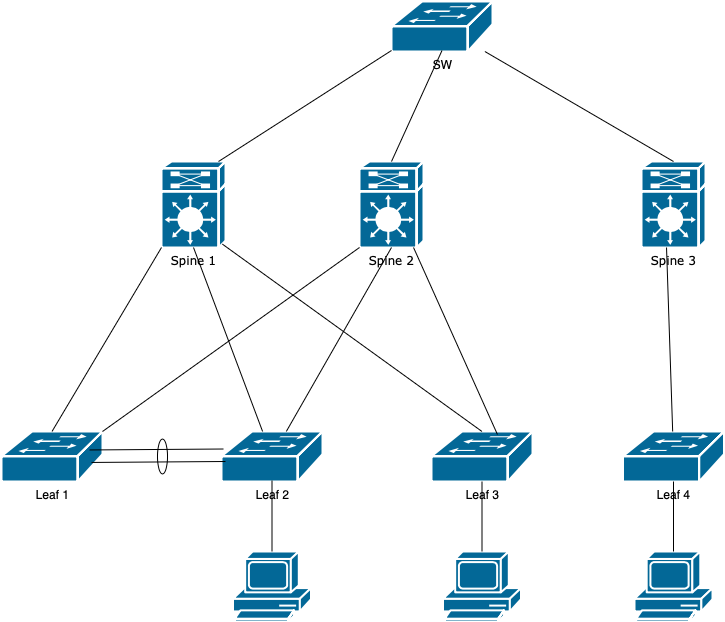

The diagram above was exported from draw.io. Its source (the exported page's mxGraphModel, read from the mxfile embedded in the PNG):
<mxGraphModel dx="1186" dy="713" grid="1" gridSize="10" guides="1" tooltips="1" connect="1" arrows="1" fold="1" page="1" pageScale="1" pageWidth="1100" pageHeight="850" background="none" math="0" shadow="0">
  <root>
    <mxCell id="0" />
    <mxCell id="1" parent="0" />
    <mxCell id="1c7a67bf8fd3230f-1" value="Spine 1" style="shape=mxgraph.cisco.misc.route_switch_processor;html=1;dashed=0;fillColor=#036897;strokeColor=#ffffff;strokeWidth=2;verticalLabelPosition=bottom;verticalAlign=top;rounded=0;shadow=0;comic=0;fontFamily=Verdana;fontSize=12;" parent="1" vertex="1">
      <mxGeometry x="360" y="300" width="64" height="86" as="geometry" />
    </mxCell>
    <mxCell id="1c7a67bf8fd3230f-2" value="Spine 2" style="shape=mxgraph.cisco.misc.route_switch_processor;html=1;dashed=0;fillColor=#036897;strokeColor=#ffffff;strokeWidth=2;verticalLabelPosition=bottom;verticalAlign=top;rounded=0;shadow=0;comic=0;fontFamily=Verdana;fontSize=12;" parent="1" vertex="1">
      <mxGeometry x="558" y="300" width="64" height="86" as="geometry" />
    </mxCell>
    <mxCell id="1c7a67bf8fd3230f-3" value="Spine 3" style="shape=mxgraph.cisco.misc.route_switch_processor;html=1;dashed=0;fillColor=#036897;strokeColor=#ffffff;strokeWidth=2;verticalLabelPosition=bottom;verticalAlign=top;rounded=0;shadow=0;comic=0;fontFamily=Verdana;fontSize=12;" parent="1" vertex="1">
      <mxGeometry x="840" y="300" width="64" height="86" as="geometry" />
    </mxCell>
    <mxCell id="r4_3W9p4BKCUyTpib6Uq-3" value="Leaf 1" style="shape=mxgraph.cisco.switches.workgroup_switch;sketch=0;html=1;pointerEvents=1;dashed=0;fillColor=#036897;strokeColor=#ffffff;strokeWidth=2;verticalLabelPosition=bottom;verticalAlign=top;align=center;outlineConnect=0;" parent="1" vertex="1">
      <mxGeometry x="200" y="570" width="101" height="50" as="geometry" />
    </mxCell>
    <mxCell id="r4_3W9p4BKCUyTpib6Uq-4" value="Leaf 2" style="shape=mxgraph.cisco.switches.workgroup_switch;sketch=0;html=1;pointerEvents=1;dashed=0;fillColor=#036897;strokeColor=#ffffff;strokeWidth=2;verticalLabelPosition=bottom;verticalAlign=top;align=center;outlineConnect=0;" parent="1" vertex="1">
      <mxGeometry x="420" y="570" width="101" height="50" as="geometry" />
    </mxCell>
    <mxCell id="r4_3W9p4BKCUyTpib6Uq-5" value="Leaf 3" style="shape=mxgraph.cisco.switches.workgroup_switch;sketch=0;html=1;pointerEvents=1;dashed=0;fillColor=#036897;strokeColor=#ffffff;strokeWidth=2;verticalLabelPosition=bottom;verticalAlign=top;align=center;outlineConnect=0;" parent="1" vertex="1">
      <mxGeometry x="630" y="570" width="101" height="50" as="geometry" />
    </mxCell>
    <mxCell id="r4_3W9p4BKCUyTpib6Uq-6" value="Leaf 4" style="shape=mxgraph.cisco.switches.workgroup_switch;sketch=0;html=1;pointerEvents=1;dashed=0;fillColor=#036897;strokeColor=#ffffff;strokeWidth=2;verticalLabelPosition=bottom;verticalAlign=top;align=center;outlineConnect=0;" parent="1" vertex="1">
      <mxGeometry x="821.5" y="570" width="101" height="50" as="geometry" />
    </mxCell>
    <mxCell id="r4_3W9p4BKCUyTpib6Uq-9" value="" style="endArrow=none;html=1;rounded=0;entryX=0;entryY=1;entryDx=0;entryDy=0;entryPerimeter=0;exitX=0.5;exitY=0;exitDx=0;exitDy=0;exitPerimeter=0;" parent="1" source="r4_3W9p4BKCUyTpib6Uq-3" target="1c7a67bf8fd3230f-1" edge="1">
      <mxGeometry width="50" height="50" relative="1" as="geometry">
        <mxPoint x="580" y="570" as="sourcePoint" />
        <mxPoint x="630" y="520" as="targetPoint" />
      </mxGeometry>
    </mxCell>
    <mxCell id="r4_3W9p4BKCUyTpib6Uq-10" value="" style="endArrow=none;html=1;rounded=0;entryX=0.5;entryY=1;entryDx=0;entryDy=0;entryPerimeter=0;" parent="1" source="r4_3W9p4BKCUyTpib6Uq-4" target="1c7a67bf8fd3230f-2" edge="1">
      <mxGeometry width="50" height="50" relative="1" as="geometry">
        <mxPoint x="340" y="560" as="sourcePoint" />
        <mxPoint x="370" y="396" as="targetPoint" />
      </mxGeometry>
    </mxCell>
    <mxCell id="r4_3W9p4BKCUyTpib6Uq-11" value="" style="endArrow=none;html=1;rounded=0;entryX=0.5;entryY=1;entryDx=0;entryDy=0;entryPerimeter=0;" parent="1" source="r4_3W9p4BKCUyTpib6Uq-4" target="1c7a67bf8fd3230f-1" edge="1">
      <mxGeometry width="50" height="50" relative="1" as="geometry">
        <mxPoint x="270.5" y="590" as="sourcePoint" />
        <mxPoint x="380" y="406" as="targetPoint" />
      </mxGeometry>
    </mxCell>
    <mxCell id="r4_3W9p4BKCUyTpib6Uq-12" value="" style="endArrow=none;html=1;rounded=0;entryX=0.95;entryY=0.96;entryDx=0;entryDy=0;entryPerimeter=0;exitX=0.5;exitY=0;exitDx=0;exitDy=0;exitPerimeter=0;" parent="1" source="r4_3W9p4BKCUyTpib6Uq-5" target="1c7a67bf8fd3230f-1" edge="1">
      <mxGeometry width="50" height="50" relative="1" as="geometry">
        <mxPoint x="280.5" y="600" as="sourcePoint" />
        <mxPoint x="390" y="416" as="targetPoint" />
      </mxGeometry>
    </mxCell>
    <mxCell id="r4_3W9p4BKCUyTpib6Uq-13" value="" style="endArrow=none;html=1;rounded=0;entryX=0.844;entryY=1;entryDx=0;entryDy=0;entryPerimeter=0;exitX=0.653;exitY=0.06;exitDx=0;exitDy=0;exitPerimeter=0;" parent="1" source="r4_3W9p4BKCUyTpib6Uq-5" target="1c7a67bf8fd3230f-2" edge="1">
      <mxGeometry width="50" height="50" relative="1" as="geometry">
        <mxPoint x="290.5" y="610" as="sourcePoint" />
        <mxPoint x="400" y="426" as="targetPoint" />
      </mxGeometry>
    </mxCell>
    <mxCell id="r4_3W9p4BKCUyTpib6Uq-14" value="" style="endArrow=none;html=1;rounded=0;entryX=0;entryY=1;entryDx=0;entryDy=0;entryPerimeter=0;exitX=1;exitY=0;exitDx=0;exitDy=0;exitPerimeter=0;" parent="1" source="r4_3W9p4BKCUyTpib6Uq-3" target="1c7a67bf8fd3230f-2" edge="1">
      <mxGeometry width="50" height="50" relative="1" as="geometry">
        <mxPoint x="300.5" y="620" as="sourcePoint" />
        <mxPoint x="410" y="436" as="targetPoint" />
      </mxGeometry>
    </mxCell>
    <mxCell id="FWNQOSI2nXPtpdJuQZdf-1" value="" style="endArrow=none;html=1;rounded=0;entryX=0.391;entryY=1;entryDx=0;entryDy=0;entryPerimeter=0;" edge="1" parent="1" source="r4_3W9p4BKCUyTpib6Uq-6" target="1c7a67bf8fd3230f-3">
      <mxGeometry width="50" height="50" relative="1" as="geometry">
        <mxPoint x="705.953" y="583" as="sourcePoint" />
        <mxPoint x="622.0160000000001" y="396" as="targetPoint" />
      </mxGeometry>
    </mxCell>
    <mxCell id="FWNQOSI2nXPtpdJuQZdf-2" value="SW" style="shape=mxgraph.cisco.switches.workgroup_switch;sketch=0;html=1;pointerEvents=1;dashed=0;fillColor=#036897;strokeColor=#ffffff;strokeWidth=2;verticalLabelPosition=bottom;verticalAlign=top;align=center;outlineConnect=0;" vertex="1" parent="1">
      <mxGeometry x="590" y="140" width="101" height="50" as="geometry" />
    </mxCell>
    <mxCell id="FWNQOSI2nXPtpdJuQZdf-3" value="" style="endArrow=none;html=1;rounded=0;exitX=0.5;exitY=0;exitDx=0;exitDy=0;exitPerimeter=0;" edge="1" parent="1" source="1c7a67bf8fd3230f-3" target="FWNQOSI2nXPtpdJuQZdf-2">
      <mxGeometry width="50" height="50" relative="1" as="geometry">
        <mxPoint x="881.1655502392343" y="580" as="sourcePoint" />
        <mxPoint x="875.0239999999999" y="396" as="targetPoint" />
      </mxGeometry>
    </mxCell>
    <mxCell id="FWNQOSI2nXPtpdJuQZdf-4" value="" style="endArrow=none;html=1;rounded=0;exitX=0.5;exitY=0;exitDx=0;exitDy=0;exitPerimeter=0;entryX=0.5;entryY=0.98;entryDx=0;entryDy=0;entryPerimeter=0;" edge="1" parent="1" source="1c7a67bf8fd3230f-2" target="FWNQOSI2nXPtpdJuQZdf-2">
      <mxGeometry width="50" height="50" relative="1" as="geometry">
        <mxPoint x="882" y="310" as="sourcePoint" />
        <mxPoint x="693.3703703703704" y="200" as="targetPoint" />
      </mxGeometry>
    </mxCell>
    <mxCell id="FWNQOSI2nXPtpdJuQZdf-5" value="" style="endArrow=none;html=1;rounded=0;exitX=0.891;exitY=0;exitDx=0;exitDy=0;exitPerimeter=0;entryX=0;entryY=0.98;entryDx=0;entryDy=0;entryPerimeter=0;" edge="1" parent="1" source="1c7a67bf8fd3230f-1" target="FWNQOSI2nXPtpdJuQZdf-2">
      <mxGeometry width="50" height="50" relative="1" as="geometry">
        <mxPoint x="892" y="320" as="sourcePoint" />
        <mxPoint x="703.3703703703704" y="210" as="targetPoint" />
      </mxGeometry>
    </mxCell>
    <mxCell id="FWNQOSI2nXPtpdJuQZdf-6" value="" style="endArrow=none;html=1;rounded=0;exitX=-0.031;exitY=0.349;exitDx=0;exitDy=0;exitPerimeter=0;entryX=0.969;entryY=0.36;entryDx=0;entryDy=0;entryPerimeter=0;" edge="1" parent="1">
      <mxGeometry width="50" height="50" relative="1" as="geometry">
        <mxPoint x="422.0160000000001" y="587.5139999999999" as="sourcePoint" />
        <mxPoint x="288.0160000000001" y="588.46" as="targetPoint" />
      </mxGeometry>
    </mxCell>
    <mxCell id="FWNQOSI2nXPtpdJuQZdf-7" value="" style="endArrow=none;html=1;rounded=0;exitX=-0.031;exitY=0.349;exitDx=0;exitDy=0;exitPerimeter=0;entryX=0.969;entryY=0.36;entryDx=0;entryDy=0;entryPerimeter=0;" edge="1" parent="1">
      <mxGeometry width="50" height="50" relative="1" as="geometry">
        <mxPoint x="423.9960000000001" y="600.0039999999999" as="sourcePoint" />
        <mxPoint x="289.9960000000001" y="600.95" as="targetPoint" />
      </mxGeometry>
    </mxCell>
    <mxCell id="FWNQOSI2nXPtpdJuQZdf-8" value="" style="ellipse;whiteSpace=wrap;html=1;fillColor=none;" vertex="1" parent="1">
      <mxGeometry x="356" y="577.5" width="10" height="35" as="geometry" />
    </mxCell>
    <mxCell id="FWNQOSI2nXPtpdJuQZdf-10" value="" style="shape=mxgraph.cisco.computers_and_peripherals.pc;sketch=0;html=1;pointerEvents=1;dashed=0;fillColor=#036897;strokeColor=#ffffff;strokeWidth=2;verticalLabelPosition=bottom;verticalAlign=top;align=center;outlineConnect=0;" vertex="1" parent="1">
      <mxGeometry x="431.5" y="690" width="78" height="70" as="geometry" />
    </mxCell>
    <mxCell id="FWNQOSI2nXPtpdJuQZdf-11" value="" style="shape=mxgraph.cisco.computers_and_peripherals.pc;sketch=0;html=1;pointerEvents=1;dashed=0;fillColor=#036897;strokeColor=#ffffff;strokeWidth=2;verticalLabelPosition=bottom;verticalAlign=top;align=center;outlineConnect=0;" vertex="1" parent="1">
      <mxGeometry x="833" y="690" width="78" height="70" as="geometry" />
    </mxCell>
    <mxCell id="FWNQOSI2nXPtpdJuQZdf-12" value="" style="shape=mxgraph.cisco.computers_and_peripherals.pc;sketch=0;html=1;pointerEvents=1;dashed=0;fillColor=#036897;strokeColor=#ffffff;strokeWidth=2;verticalLabelPosition=bottom;verticalAlign=top;align=center;outlineConnect=0;" vertex="1" parent="1">
      <mxGeometry x="641.5" y="690" width="78" height="70" as="geometry" />
    </mxCell>
    <mxCell id="FWNQOSI2nXPtpdJuQZdf-13" value="" style="endArrow=none;html=1;rounded=0;entryX=0.5;entryY=0.98;entryDx=0;entryDy=0;entryPerimeter=0;" edge="1" parent="1" source="FWNQOSI2nXPtpdJuQZdf-10" target="r4_3W9p4BKCUyTpib6Uq-4">
      <mxGeometry width="50" height="50" relative="1" as="geometry">
        <mxPoint x="260.5" y="580" as="sourcePoint" />
        <mxPoint x="370" y="396" as="targetPoint" />
      </mxGeometry>
    </mxCell>
    <mxCell id="FWNQOSI2nXPtpdJuQZdf-14" value="" style="endArrow=none;html=1;rounded=0;" edge="1" parent="1" source="FWNQOSI2nXPtpdJuQZdf-12" target="r4_3W9p4BKCUyTpib6Uq-5">
      <mxGeometry width="50" height="50" relative="1" as="geometry">
        <mxPoint x="488.2028301886792" y="700" as="sourcePoint" />
        <mxPoint x="480.5" y="629" as="targetPoint" />
      </mxGeometry>
    </mxCell>
    <mxCell id="FWNQOSI2nXPtpdJuQZdf-15" value="" style="endArrow=none;html=1;rounded=0;" edge="1" parent="1" source="FWNQOSI2nXPtpdJuQZdf-11" target="r4_3W9p4BKCUyTpib6Uq-6">
      <mxGeometry width="50" height="50" relative="1" as="geometry">
        <mxPoint x="498.2028301886792" y="710" as="sourcePoint" />
        <mxPoint x="490.5" y="639" as="targetPoint" />
      </mxGeometry>
    </mxCell>
  </root>
</mxGraphModel>